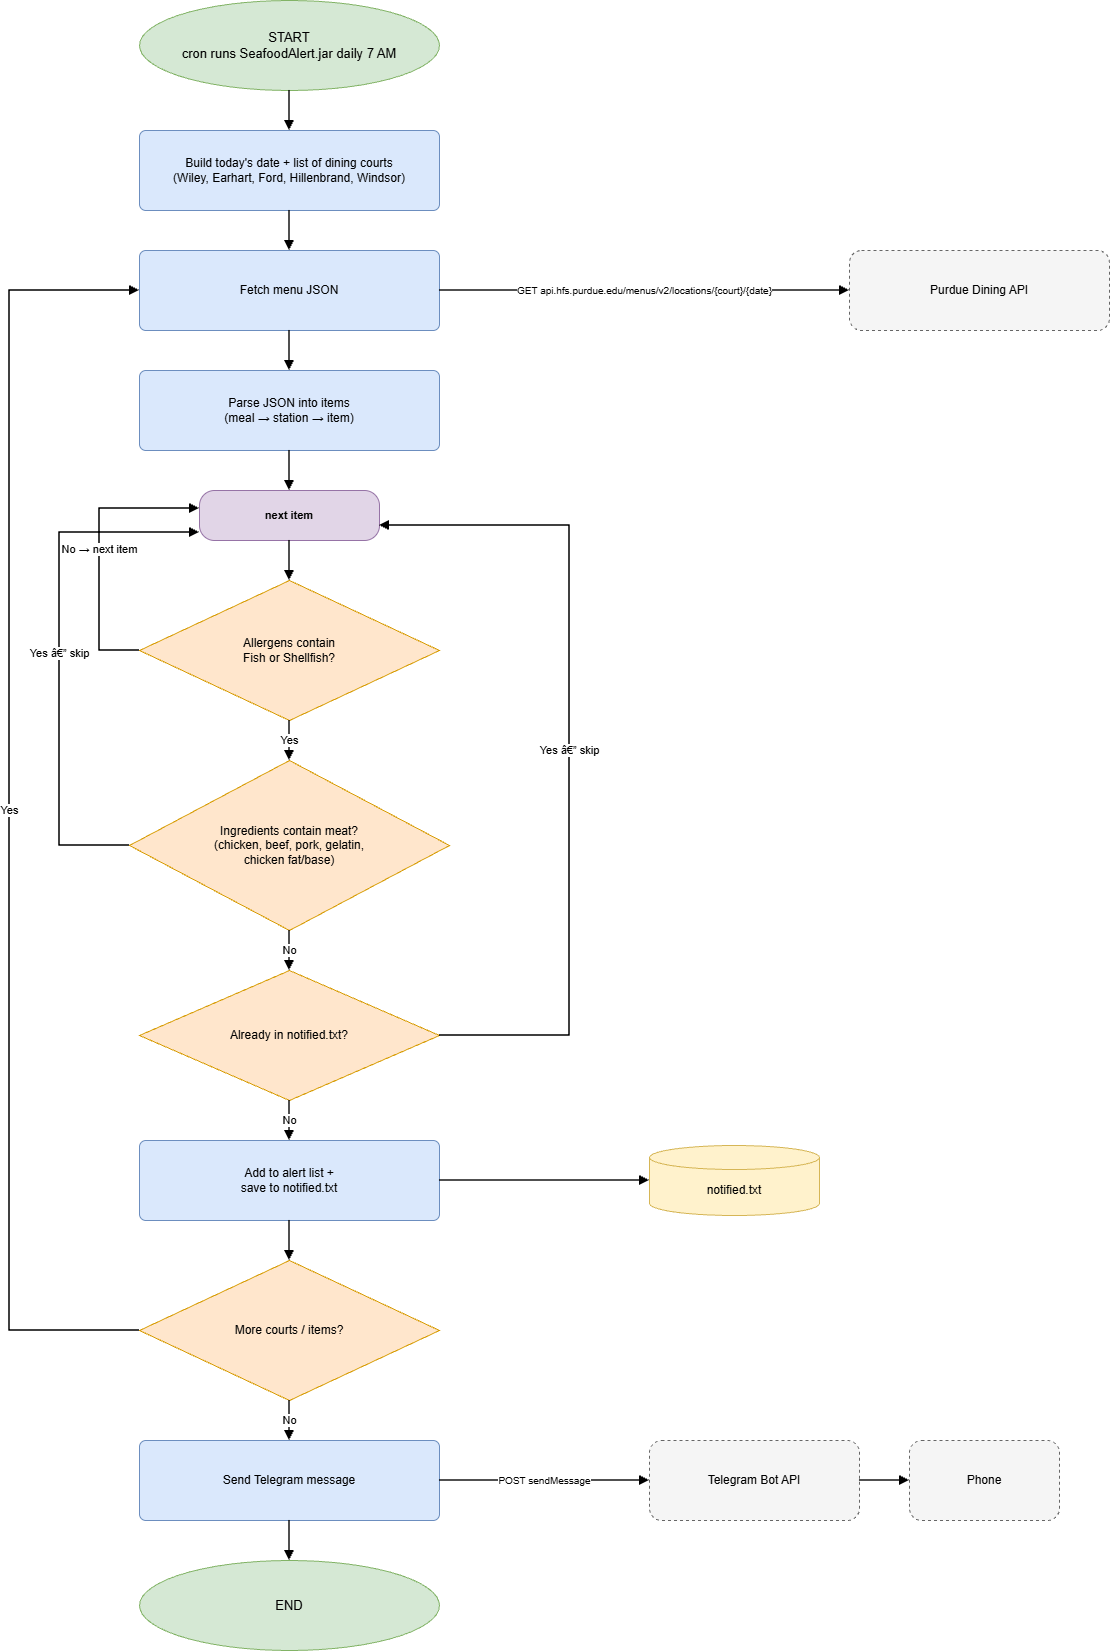

The diagram above was exported from draw.io. Its source (the exported page's mxGraphModel, read from the mxfile embedded in the PNG):
<mxGraphModel dx="2580" dy="1700" grid="1" gridSize="10" guides="1" tooltips="1" connect="1" arrows="1" fold="1" page="1" pageScale="1" pageWidth="1300" pageHeight="1800" math="0" shadow="0">
  <root>
    <mxCell id="0" />
    <mxCell id="1" parent="0" />
    <mxCell id="s1" parent="1" style="ellipse;whiteSpace=wrap;html=1;fillColor=#d5e8d4;strokeColor=#82b366;fontSize=13;" value="START&lt;br&gt;cron runs SeafoodAlert.jar daily 7 AM" vertex="1">
      <mxGeometry height="90" width="300" x="190" y="40" as="geometry" />
    </mxCell>
    <mxCell id="b1" parent="1" style="rounded=1;whiteSpace=wrap;html=1;fillColor=#dae8fc;strokeColor=#6c8ebf;arcSize=8;fontSize=12;" value="Build today's date + list of dining courts&lt;br&gt;(Wiley, Earhart, Ford, Hillenbrand, Windsor)" vertex="1">
      <mxGeometry height="80" width="300" x="190" y="170" as="geometry" />
    </mxCell>
    <mxCell id="f1" parent="1" style="rounded=1;whiteSpace=wrap;html=1;fillColor=#dae8fc;strokeColor=#6c8ebf;arcSize=8;fontSize=12;" value="Fetch menu JSON" vertex="1">
      <mxGeometry height="80" width="300" x="190" y="290" as="geometry" />
    </mxCell>
    <mxCell id="api" parent="1" style="rounded=1;whiteSpace=wrap;html=1;fillColor=#f5f5f5;strokeColor=#666666;dashed=1;fontSize=12;" value="Purdue Dining API" vertex="1">
      <mxGeometry height="80" width="260" x="900" y="290" as="geometry" />
    </mxCell>
    <mxCell id="p1" parent="1" style="rounded=1;whiteSpace=wrap;html=1;fillColor=#dae8fc;strokeColor=#6c8ebf;arcSize=8;fontSize=12;" value="Parse JSON into items&lt;br&gt;(meal → station → item)" vertex="1">
      <mxGeometry height="80" width="300" x="190" y="410" as="geometry" />
    </mxCell>
    <mxCell id="ni" parent="1" style="rounded=1;whiteSpace=wrap;html=1;fillColor=#e1d5e7;strokeColor=#9673a6;arcSize=30;fontSize=11;fontStyle=1" value="next item" vertex="1">
      <mxGeometry height="50" width="180" x="250" y="530" as="geometry" />
    </mxCell>
    <mxCell id="df" parent="1" style="rhombus;whiteSpace=wrap;html=1;fillColor=#ffe6cc;strokeColor=#d79b00;fontSize=12;" value="Allergens contain&lt;br&gt;Fish or Shellfish?" vertex="1">
      <mxGeometry height="140" width="300" x="190" y="620" as="geometry" />
    </mxCell>
    <mxCell id="dm" parent="1" style="rhombus;whiteSpace=wrap;html=1;fillColor=#ffe6cc;strokeColor=#d79b00;fontSize=12;" value="Ingredients contain meat?&lt;br&gt;(chicken, beef, pork, gelatin,&lt;br&gt;chicken fat/base)" vertex="1">
      <mxGeometry height="170" width="320" x="180" y="800" as="geometry" />
    </mxCell>
    <mxCell id="dn" parent="1" style="rhombus;whiteSpace=wrap;html=1;fillColor=#ffe6cc;strokeColor=#d79b00;fontSize=12;" value="Already in notified.txt?" vertex="1">
      <mxGeometry height="130" width="300" x="190" y="1010" as="geometry" />
    </mxCell>
    <mxCell id="add" parent="1" style="rounded=1;whiteSpace=wrap;html=1;fillColor=#dae8fc;strokeColor=#6c8ebf;arcSize=8;fontSize=12;" value="Add to alert list +&lt;br&gt;save to notified.txt" vertex="1">
      <mxGeometry height="80" width="300" x="190" y="1180" as="geometry" />
    </mxCell>
    <mxCell id="cyl" parent="1" style="shape=cylinder3;whiteSpace=wrap;html=1;boundedLbl=1;backgroundOutline=1;size=12;fillColor=#fff2cc;strokeColor=#d6b656;fontSize=12;" value="notified.txt" vertex="1">
      <mxGeometry height="70" width="170" x="700" y="1185" as="geometry" />
    </mxCell>
    <mxCell id="dmo" parent="1" style="rhombus;whiteSpace=wrap;html=1;fillColor=#ffe6cc;strokeColor=#d79b00;fontSize=12;" value="More courts / items?" vertex="1">
      <mxGeometry height="140" width="300" x="190" y="1300" as="geometry" />
    </mxCell>
    <mxCell id="send" parent="1" style="rounded=1;whiteSpace=wrap;html=1;fillColor=#dae8fc;strokeColor=#6c8ebf;arcSize=8;fontSize=12;" value="Send Telegram message" vertex="1">
      <mxGeometry height="80" width="300" x="190" y="1480" as="geometry" />
    </mxCell>
    <mxCell id="tg" parent="1" style="rounded=1;whiteSpace=wrap;html=1;fillColor=#f5f5f5;strokeColor=#666666;dashed=1;fontSize=12;" value="Telegram Bot API" vertex="1">
      <mxGeometry height="80" width="210" x="700" y="1480" as="geometry" />
    </mxCell>
    <mxCell id="phone" parent="1" style="rounded=1;whiteSpace=wrap;html=1;fillColor=#f5f5f5;strokeColor=#666666;dashed=1;fontSize=12;" value="Phone" vertex="1">
      <mxGeometry height="80" width="150" x="960" y="1480" as="geometry" />
    </mxCell>
    <mxCell id="e1" parent="1" style="ellipse;whiteSpace=wrap;html=1;fillColor=#d5e8d4;strokeColor=#82b366;fontSize=13;" value="END" vertex="1">
      <mxGeometry height="90" width="300" x="190" y="1600" as="geometry" />
    </mxCell>
    <mxCell id="ed1" edge="1" parent="1" source="s1" style="edgeStyle=orthogonalEdgeStyle;rounded=0;orthogonalLoop=1;jettySize=auto;html=1;endArrow=block;endFill=1;strokeWidth=1.5;fontSize=10;" target="b1">
      <mxGeometry relative="1" as="geometry" />
    </mxCell>
    <mxCell id="ed2" edge="1" parent="1" source="b1" style="edgeStyle=orthogonalEdgeStyle;rounded=0;orthogonalLoop=1;jettySize=auto;html=1;endArrow=block;endFill=1;strokeWidth=1.5;fontSize=10;" target="f1">
      <mxGeometry relative="1" as="geometry" />
    </mxCell>
    <mxCell id="ed3" edge="1" parent="1" source="f1" style="edgeStyle=orthogonalEdgeStyle;rounded=0;orthogonalLoop=1;jettySize=auto;html=1;endArrow=block;endFill=1;strokeWidth=1.5;fontSize=10;" target="p1">
      <mxGeometry relative="1" as="geometry" />
    </mxCell>
    <mxCell id="ed4" edge="1" parent="1" source="p1" style="edgeStyle=orthogonalEdgeStyle;rounded=0;orthogonalLoop=1;jettySize=auto;html=1;endArrow=block;endFill=1;strokeWidth=1.5;fontSize=10;" target="ni">
      <mxGeometry relative="1" as="geometry" />
    </mxCell>
    <mxCell id="ed5" edge="1" parent="1" source="ni" style="edgeStyle=orthogonalEdgeStyle;rounded=0;orthogonalLoop=1;jettySize=auto;html=1;endArrow=block;endFill=1;strokeWidth=1.5;fontSize=10;" target="df">
      <mxGeometry relative="1" as="geometry" />
    </mxCell>
    <mxCell id="ed_fetch_api" edge="1" parent="1" source="f1" style="edgeStyle=orthogonalEdgeStyle;rounded=0;html=1;endArrow=block;endFill=1;strokeWidth=1.5;fontSize=10;labelBackgroundColor=#ffffff;exitX=1;exitY=0.5;entryX=0;entryY=0.5;" target="api" value="GET api.hfs.purdue.edu/menus/v2/locations/{court}/{date}">
      <mxGeometry relative="1" as="geometry" />
    </mxCell>
    <mxCell id="ed_df_yes" edge="1" parent="1" source="df" style="edgeStyle=orthogonalEdgeStyle;rounded=0;html=1;endArrow=block;endFill=1;strokeWidth=1.5;fontSize=11;labelBackgroundColor=#ffffff;exitX=0.5;exitY=1;entryX=0.5;entryY=0;" target="dm" value="Yes">
      <mxGeometry relative="1" as="geometry" />
    </mxCell>
    <mxCell id="ed_dm_no" edge="1" parent="1" source="dm" style="edgeStyle=orthogonalEdgeStyle;rounded=0;html=1;endArrow=block;endFill=1;strokeWidth=1.5;fontSize=11;labelBackgroundColor=#ffffff;exitX=0.5;exitY=1;entryX=0.5;entryY=0;" target="dn" value="No">
      <mxGeometry relative="1" as="geometry" />
    </mxCell>
    <mxCell id="ed_dn_no" edge="1" parent="1" source="dn" style="edgeStyle=orthogonalEdgeStyle;rounded=0;html=1;endArrow=block;endFill=1;strokeWidth=1.5;fontSize=11;labelBackgroundColor=#ffffff;exitX=0.5;exitY=1;entryX=0.5;entryY=0;" target="add" value="No">
      <mxGeometry relative="1" as="geometry" />
    </mxCell>
    <mxCell id="ed_add_more" edge="1" parent="1" source="add" style="edgeStyle=orthogonalEdgeStyle;rounded=0;html=1;endArrow=block;endFill=1;strokeWidth=1.5;fontSize=10;" target="dmo">
      <mxGeometry relative="1" as="geometry" />
    </mxCell>
    <mxCell id="ed_dmo_no" edge="1" parent="1" source="dmo" style="edgeStyle=orthogonalEdgeStyle;rounded=0;html=1;endArrow=block;endFill=1;strokeWidth=1.5;fontSize=11;labelBackgroundColor=#ffffff;exitX=0.5;exitY=1;entryX=0.5;entryY=0;" target="send" value="No">
      <mxGeometry relative="1" as="geometry" />
    </mxCell>
    <mxCell id="ed_send_end" edge="1" parent="1" source="send" style="edgeStyle=orthogonalEdgeStyle;rounded=0;html=1;endArrow=block;endFill=1;strokeWidth=1.5;fontSize=10;" target="e1">
      <mxGeometry relative="1" as="geometry" />
    </mxCell>
    <mxCell id="ed_df_no" edge="1" parent="1" source="df" style="edgeStyle=orthogonalEdgeStyle;rounded=0;html=1;endArrow=block;endFill=1;strokeWidth=1.5;fontSize=11;labelBackgroundColor=#ffffff;exitX=0;exitY=0.5;entryX=0;entryY=0.36;" target="ni" value="No → next item">
      <mxGeometry relative="1" as="geometry">
        <Array as="points">
          <mxPoint x="150" y="690" />
          <mxPoint x="150" y="548" />
        </Array>
      </mxGeometry>
    </mxCell>
    <mxCell id="ed_dm_yes" edge="1" parent="1" source="dm" style="edgeStyle=orthogonalEdgeStyle;rounded=0;html=1;endArrow=block;endFill=1;strokeWidth=1.5;fontSize=11;labelBackgroundColor=#ffffff;exitX=0;exitY=0.5;entryX=0;entryY=0.84;" target="ni" value="Yes â€” skip">
      <mxGeometry relative="1" as="geometry">
        <Array as="points">
          <mxPoint x="110" y="885" />
          <mxPoint x="110" y="572" />
        </Array>
      </mxGeometry>
    </mxCell>
    <mxCell id="ed_dn_yes" edge="1" parent="1" source="dn" style="edgeStyle=orthogonalEdgeStyle;rounded=0;html=1;endArrow=block;endFill=1;strokeWidth=1.5;fontSize=11;labelBackgroundColor=#ffffff;exitX=1;exitY=0.5;entryX=1;entryY=0.7;" target="ni" value="Yes â€” skip">
      <mxGeometry relative="1" as="geometry">
        <Array as="points">
          <mxPoint x="620" y="1075" />
          <mxPoint x="620" y="565" />
        </Array>
      </mxGeometry>
    </mxCell>
    <mxCell id="ed_dmo_yes" edge="1" parent="1" source="dmo" style="edgeStyle=orthogonalEdgeStyle;rounded=0;html=1;endArrow=block;endFill=1;strokeWidth=1.5;fontSize=11;labelBackgroundColor=#ffffff;exitX=0;exitY=0.5;entryX=0;entryY=0.5;" target="f1" value="Yes">
      <mxGeometry relative="1" as="geometry">
        <Array as="points">
          <mxPoint x="60" y="1370" />
          <mxPoint x="60" y="330" />
        </Array>
      </mxGeometry>
    </mxCell>
    <mxCell id="ed_add_cyl" edge="1" parent="1" source="add" style="edgeStyle=orthogonalEdgeStyle;rounded=0;html=1;endArrow=block;endFill=1;strokeWidth=1.5;fontSize=10;" target="cyl">
      <mxGeometry relative="1" as="geometry" />
    </mxCell>
    <mxCell id="ed_send_tg" edge="1" parent="1" source="send" style="edgeStyle=orthogonalEdgeStyle;rounded=0;html=1;endArrow=block;endFill=1;strokeWidth=1.5;fontSize=10;labelBackgroundColor=#ffffff;exitX=1;exitY=0.5;entryX=0;entryY=0.5;" target="tg" value="POST sendMessage">
      <mxGeometry relative="1" as="geometry" />
    </mxCell>
    <mxCell id="ed_tg_phone" edge="1" parent="1" source="tg" style="edgeStyle=orthogonalEdgeStyle;rounded=0;html=1;endArrow=block;endFill=1;strokeWidth=1.5;fontSize=10;exitX=1;exitY=0.5;entryX=0;entryY=0.5;" target="phone">
      <mxGeometry relative="1" as="geometry" />
    </mxCell>
  </root>
</mxGraphModel>